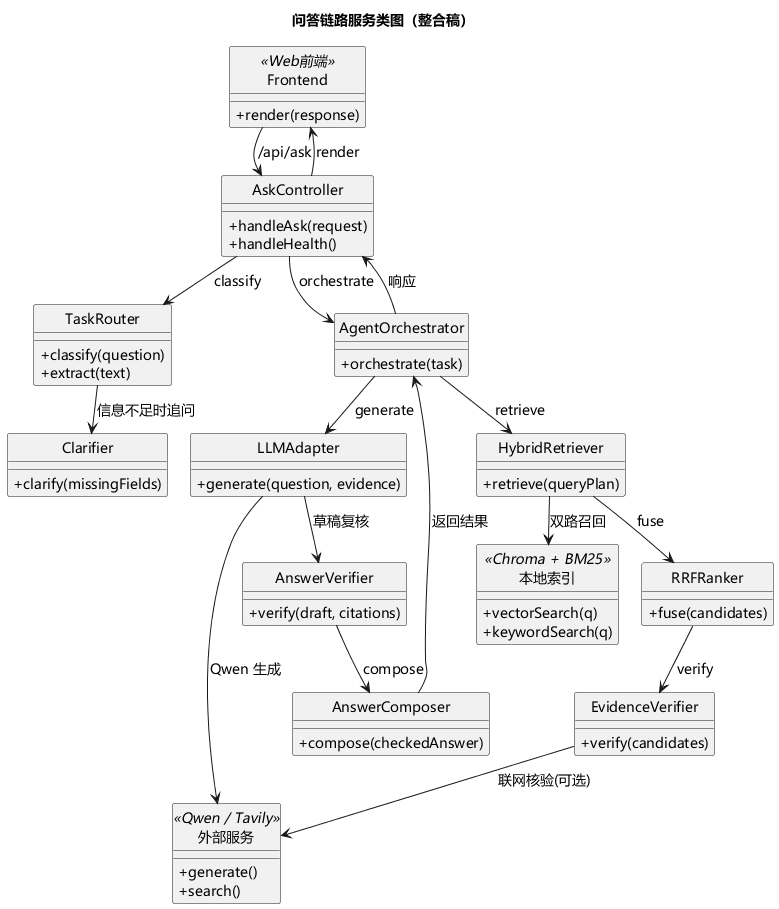

The diagram above was rendered by PlantUML. Its source (embedded in the PNG):
@startuml
skinparam defaultFontName "Microsoft YaHei"
skinparam defaultFontSize 14
skinparam classAttributeIconSize 0
skinparam nodesep 22
skinparam ranksep 28
hide circle
title 问答链路服务类图（整合稿）

class Frontend <<Web前端>> {
  + render(response)
}
class AskController {
  + handleAsk(request)
  + handleHealth()
}
class TaskRouter {
  + classify(question)
  + extract(text)
}
class Clarifier {
  + clarify(missingFields)
}
class AgentOrchestrator {
  + orchestrate(task)
}
class HybridRetriever {
  + retrieve(queryPlan)
}
class RRFRanker {
  + fuse(candidates)
}
class EvidenceVerifier {
  + verify(candidates)
}
class AnswerVerifier {
  + verify(draft, citations)
}
class AnswerComposer {
  + compose(checkedAnswer)
}
class LLMAdapter {
  + generate(question, evidence)
}
class 本地索引 <<Chroma + BM25>> {
  + vectorSearch(q)
  + keywordSearch(q)
}
class 外部服务 <<Qwen / Tavily>> {
  + generate()
  + search()
}

Frontend --> AskController : /api/ask
AskController --> TaskRouter : classify
AskController --> AgentOrchestrator : orchestrate
TaskRouter --> Clarifier : 信息不足时追问
AgentOrchestrator --> HybridRetriever : retrieve
HybridRetriever --> 本地索引 : 双路召回
HybridRetriever --> RRFRanker : fuse
RRFRanker --> EvidenceVerifier : verify
EvidenceVerifier --> 外部服务 : 联网核验(可选)
AgentOrchestrator --> LLMAdapter : generate
LLMAdapter --> 外部服务 : Qwen 生成
LLMAdapter --> AnswerVerifier : 草稿复核
AnswerVerifier --> AnswerComposer : compose
AnswerComposer --> AgentOrchestrator : 返回结果
AgentOrchestrator --> AskController : 响应
AskController --> Frontend : render

@enduml